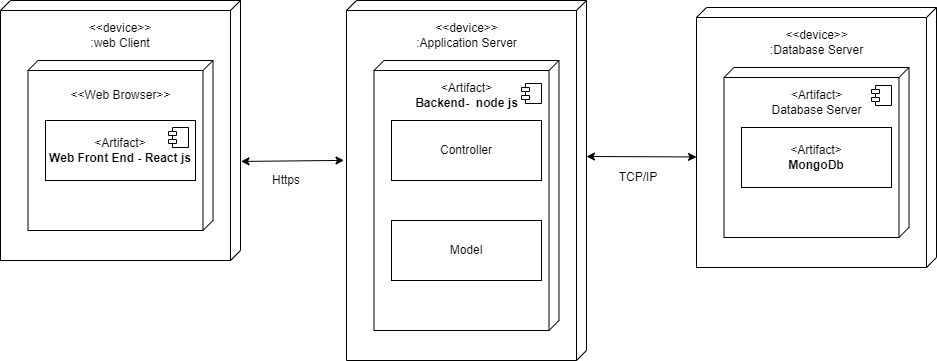

The diagram above was exported from draw.io. Its source (the exported page's mxGraphModel, read from the mxfile embedded in the PNG):
<mxGraphModel dx="978" dy="493" grid="1" gridSize="10" guides="1" tooltips="1" connect="1" arrows="1" fold="1" page="1" pageScale="1" pageWidth="827" pageHeight="1169" math="0" shadow="0">
  <root>
    <mxCell id="0" />
    <mxCell id="1" parent="0" />
    <mxCell id="QdFHG6QTgm0EFMpDrXJy-10" value="" style="verticalAlign=top;align=left;spacingTop=8;spacingLeft=2;spacingRight=12;shape=cube;size=10;direction=south;fontStyle=4;html=1;whiteSpace=wrap;" vertex="1" parent="1">
      <mxGeometry x="174" y="455" width="240" height="260" as="geometry" />
    </mxCell>
    <mxCell id="QdFHG6QTgm0EFMpDrXJy-9" value="" style="verticalAlign=top;align=left;spacingTop=8;spacingLeft=2;spacingRight=12;shape=cube;size=10;direction=south;fontStyle=4;html=1;whiteSpace=wrap;" vertex="1" parent="1">
      <mxGeometry x="201.5" y="515" width="185" height="170" as="geometry" />
    </mxCell>
    <mxCell id="QdFHG6QTgm0EFMpDrXJy-16" value="&amp;lt;&amp;lt;device&amp;gt;&amp;gt;&lt;div&gt;:web Client&lt;/div&gt;" style="text;html=1;align=center;verticalAlign=middle;whiteSpace=wrap;rounded=0;" vertex="1" parent="1">
      <mxGeometry x="259" y="475" width="70" height="30" as="geometry" />
    </mxCell>
    <mxCell id="QdFHG6QTgm0EFMpDrXJy-17" value="&amp;lt;&amp;lt;Web Browser&amp;gt;&amp;gt;" style="text;html=1;align=center;verticalAlign=middle;whiteSpace=wrap;rounded=0;" vertex="1" parent="1">
      <mxGeometry x="241.5" y="535" width="105" height="30" as="geometry" />
    </mxCell>
    <mxCell id="QdFHG6QTgm0EFMpDrXJy-5" value="&amp;lt;Artifact&amp;gt;&lt;div&gt;&lt;b&gt;Web Front End - React js&lt;/b&gt;&lt;/div&gt;" style="html=1;dropTarget=0;whiteSpace=wrap;" vertex="1" parent="1">
      <mxGeometry x="219" y="575" width="150" height="60" as="geometry" />
    </mxCell>
    <mxCell id="QdFHG6QTgm0EFMpDrXJy-6" value="" style="shape=module;jettyWidth=8;jettyHeight=4;" vertex="1" parent="QdFHG6QTgm0EFMpDrXJy-5">
      <mxGeometry x="1" width="20" height="20" relative="1" as="geometry">
        <mxPoint x="-27" y="7" as="offset" />
      </mxGeometry>
    </mxCell>
    <mxCell id="QdFHG6QTgm0EFMpDrXJy-18" value="" style="endArrow=classic;startArrow=classic;html=1;rounded=0;entryX=0.615;entryY=1.002;entryDx=0;entryDy=0;entryPerimeter=0;exitX=0.619;exitY=-0.002;exitDx=0;exitDy=0;exitPerimeter=0;" edge="1" parent="1" source="QdFHG6QTgm0EFMpDrXJy-10">
      <mxGeometry width="50" height="50" relative="1" as="geometry">
        <mxPoint x="430" y="620" as="sourcePoint" />
        <mxPoint x="517.52" y="614.9000000000001" as="targetPoint" />
      </mxGeometry>
    </mxCell>
    <mxCell id="QdFHG6QTgm0EFMpDrXJy-28" value="" style="verticalAlign=top;align=left;spacingTop=8;spacingLeft=2;spacingRight=12;shape=cube;size=10;direction=south;fontStyle=4;html=1;whiteSpace=wrap;" vertex="1" parent="1">
      <mxGeometry x="520" y="455" width="240" height="360" as="geometry" />
    </mxCell>
    <mxCell id="QdFHG6QTgm0EFMpDrXJy-29" value="" style="verticalAlign=top;align=left;spacingTop=8;spacingLeft=2;spacingRight=12;shape=cube;size=10;direction=south;fontStyle=4;html=1;whiteSpace=wrap;" vertex="1" parent="1">
      <mxGeometry x="547.5" y="515" width="185" height="270" as="geometry" />
    </mxCell>
    <mxCell id="QdFHG6QTgm0EFMpDrXJy-30" value="&amp;lt;&amp;lt;device&amp;gt;&amp;gt;&lt;div&gt;:Application Server&lt;/div&gt;" style="text;html=1;align=center;verticalAlign=middle;whiteSpace=wrap;rounded=0;" vertex="1" parent="1">
      <mxGeometry x="581.5" y="475" width="117" height="30" as="geometry" />
    </mxCell>
    <mxCell id="QdFHG6QTgm0EFMpDrXJy-31" value="&amp;lt;Artifact&amp;gt;&lt;div&gt;&lt;b&gt;Backend-&amp;nbsp; node js&lt;/b&gt;&lt;br&gt;&lt;/div&gt;" style="text;html=1;align=center;verticalAlign=middle;whiteSpace=wrap;rounded=0;" vertex="1" parent="1">
      <mxGeometry x="587.5" y="535" width="105" height="30" as="geometry" />
    </mxCell>
    <mxCell id="QdFHG6QTgm0EFMpDrXJy-32" value="Controller" style="html=1;dropTarget=0;whiteSpace=wrap;" vertex="1" parent="1">
      <mxGeometry x="565" y="575" width="150" height="60" as="geometry" />
    </mxCell>
    <mxCell id="QdFHG6QTgm0EFMpDrXJy-33" value="" style="shape=module;jettyWidth=8;jettyHeight=4;" vertex="1" parent="QdFHG6QTgm0EFMpDrXJy-32">
      <mxGeometry x="1" width="20" height="20" relative="1" as="geometry">
        <mxPoint x="-20" y="-37" as="offset" />
      </mxGeometry>
    </mxCell>
    <mxCell id="QdFHG6QTgm0EFMpDrXJy-40" value="" style="verticalAlign=top;align=left;spacingTop=8;spacingLeft=2;spacingRight=12;shape=cube;size=10;direction=south;fontStyle=4;html=1;whiteSpace=wrap;" vertex="1" parent="1">
      <mxGeometry x="870" y="462" width="240" height="260" as="geometry" />
    </mxCell>
    <mxCell id="QdFHG6QTgm0EFMpDrXJy-41" value="" style="verticalAlign=top;align=left;spacingTop=8;spacingLeft=2;spacingRight=12;shape=cube;size=10;direction=south;fontStyle=4;html=1;whiteSpace=wrap;" vertex="1" parent="1">
      <mxGeometry x="897.5" y="522" width="185" height="170" as="geometry" />
    </mxCell>
    <mxCell id="QdFHG6QTgm0EFMpDrXJy-42" value="&amp;lt;&amp;lt;device&amp;gt;&amp;gt;&lt;div&gt;:Database Server&lt;/div&gt;" style="text;html=1;align=center;verticalAlign=middle;whiteSpace=wrap;rounded=0;" vertex="1" parent="1">
      <mxGeometry x="932.5" y="482" width="115" height="30" as="geometry" />
    </mxCell>
    <mxCell id="QdFHG6QTgm0EFMpDrXJy-43" value="&amp;lt;Artifact&amp;gt;&lt;div&gt;Database Server&lt;/div&gt;" style="text;html=1;align=center;verticalAlign=middle;whiteSpace=wrap;rounded=0;" vertex="1" parent="1">
      <mxGeometry x="937.5" y="542" width="105" height="30" as="geometry" />
    </mxCell>
    <mxCell id="QdFHG6QTgm0EFMpDrXJy-44" value="&amp;lt;Artifact&amp;gt;&lt;div&gt;&lt;b&gt;MongoDb&lt;/b&gt;&lt;/div&gt;" style="html=1;dropTarget=0;whiteSpace=wrap;" vertex="1" parent="1">
      <mxGeometry x="915" y="582" width="150" height="60" as="geometry" />
    </mxCell>
    <mxCell id="QdFHG6QTgm0EFMpDrXJy-45" value="" style="shape=module;jettyWidth=8;jettyHeight=4;" vertex="1" parent="QdFHG6QTgm0EFMpDrXJy-44">
      <mxGeometry x="1" width="20" height="20" relative="1" as="geometry">
        <mxPoint x="-20" y="-42" as="offset" />
      </mxGeometry>
    </mxCell>
    <mxCell id="QdFHG6QTgm0EFMpDrXJy-46" value="Https" style="text;html=1;align=center;verticalAlign=middle;whiteSpace=wrap;rounded=0;" vertex="1" parent="1">
      <mxGeometry x="430" y="620" width="60" height="30" as="geometry" />
    </mxCell>
    <mxCell id="QdFHG6QTgm0EFMpDrXJy-47" value="" style="endArrow=classic;startArrow=classic;html=1;rounded=0;entryX=0.615;entryY=1.002;entryDx=0;entryDy=0;entryPerimeter=0;" edge="1" parent="1">
      <mxGeometry width="50" height="50" relative="1" as="geometry">
        <mxPoint x="760" y="611" as="sourcePoint" />
        <mxPoint x="870" y="611.45" as="targetPoint" />
      </mxGeometry>
    </mxCell>
    <mxCell id="QdFHG6QTgm0EFMpDrXJy-48" value="TCP/IP" style="text;html=1;align=center;verticalAlign=middle;whiteSpace=wrap;rounded=0;" vertex="1" parent="1">
      <mxGeometry x="782.48" y="616.55" width="60" height="30" as="geometry" />
    </mxCell>
    <mxCell id="QdFHG6QTgm0EFMpDrXJy-54" value="Model" style="html=1;dropTarget=0;whiteSpace=wrap;" vertex="1" parent="1">
      <mxGeometry x="565" y="675" width="150" height="60" as="geometry" />
    </mxCell>
  </root>
</mxGraphModel>